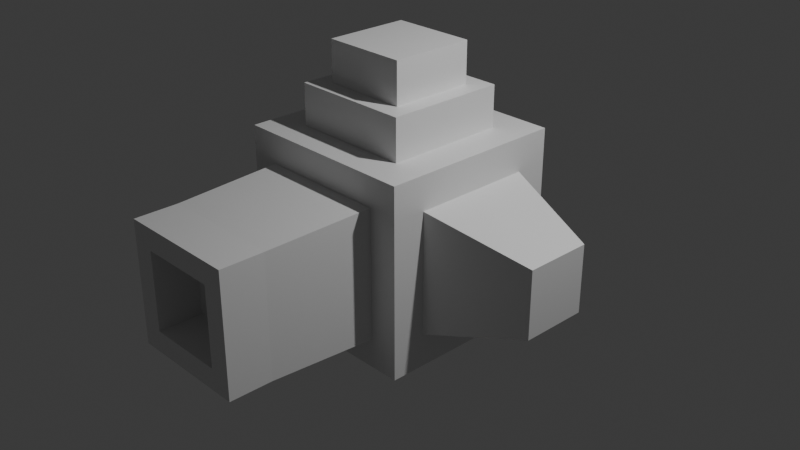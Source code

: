 # Source: insetting-blender.blend  (saved by Blender 4.0.36; exported with 4.5.12 LTS)
import bpy
from mathutils import Matrix  # noqa: F401  (used for matrix-valued properties, if any)

bpy.ops.wm.read_factory_settings(use_empty=True)
scene = bpy.context.scene
scene.name = 'Scene'

# ---- collections
col_collection = bpy.data.collections.new('Collection'); scene.collection.children.link(col_collection)

# ---- materials (node trees are filled in below, after node groups)
mat_material = bpy.data.materials.new('Material')
mat_material.alpha_threshold = 0.0
mat_material.use_transparent_shadow = False
mat_material.roughness = 0.5
mat_material.line_color = (0.0, 0.0, 0.0, 1.0)

# ---- material node trees
mat_material.use_nodes = True; mat_material.node_tree.nodes.clear()
_N = mat_material.node_tree.nodes; _L = mat_material.node_tree.links
n0 = _N.new('ShaderNodeOutputMaterial'); n0.name = 'Material Output'; n0.location = (300, 300)
n1 = _N.new('ShaderNodeBsdfPrincipled'); n1.name = 'Principled BSDF'; n1.location = (10, 300)
n1.inputs[3].default_value = 1.45
_L.new(n1.outputs[0], n0.inputs[0])
n0.is_active_output = True

# ---- world
world_world = bpy.data.worlds.new('World'); scene.world = world_world
world_world.use_nodes = True; world_world.node_tree.nodes.clear()
_N = world_world.node_tree.nodes; _L = world_world.node_tree.links
n0 = _N.new('ShaderNodeOutputWorld'); n0.name = 'World Output'; n0.location = (300, 300)
n1 = _N.new('ShaderNodeBackground'); n1.name = 'Background'; n1.location = (10, 300)
n1.inputs[0].default_value = (0.05088, 0.05088, 0.05088, 1.0)
_L.new(n1.outputs[0], n0.inputs[0])
n0.is_active_output = True
world_world.color = (0.05088, 0.05088, 0.05088)
world_world.use_sun_shadow = False
world_world.sun_shadow_jitter_overblur = 0.0

# ---- cameras
cam_camera = bpy.data.cameras.new('Camera')
cam_camera.clip_end = 100.0
cam_camera.ortho_scale = 7.314

# ---- lights
light_light = bpy.data.lights.new('Light', 'POINT')
light_light.transmission_factor = 0.0
light_light.use_soft_falloff = False
light_light.energy = 1000.0
light_light.shadow_soft_size = 0.1
light_light.shadow_maximum_resolution = 0.006
light_light.use_absolute_resolution = True

# ---- meshes
me_cube = bpy.data.meshes.new('Cube')
me_cube.from_pydata([(1.0, 0.6443, 0.6443), (1.0, 0.6443, -0.6443), (1.0, -0.6443, 0.6443), (1.0, -0.6443, -0.6443), (-1.0, 1.0, 1.0), (-1.0, 1.0, -1.0), (-0.6873, -1.0, 0.6873), (-0.6873, -1.0, -0.6873), (0.6428, -0.6428, 1.0), (-0.6428, -0.6428, 1.0), (0.6428, 0.6428, 1.0), (-0.6428, 0.6428, 1.0), (0.6428, -0.6428, 1.439), (-0.6428, -0.6428, 1.439), (0.6428, 0.6428, 1.439), (-0.6428, 0.6428, 1.439), (0.4509, -0.4509, 1.439), (-0.4509, -0.4509, 1.439), (0.4509, 0.4509, 1.439), (-0.4509, 0.4509, 1.439), (0.4509, -0.4509, 1.876), (-0.4509, -0.4509, 1.876), (0.4509, 0.4509, 1.876), (-0.4509, 0.4509, 1.876), (1.0, 1.0, 1.0), (1.0, 1.0, -1.0), (0.6873, -1.0, 0.6873), (0.6873, -1.0, -0.6873), (2.049, 0.3554, 0.3554), (2.049, 0.3554, -0.3554), (2.049, -0.3554, 0.3554), (2.049, -0.3554, -0.3554), (-1.0, -1.0, -1.0), (-1.0, -1.0, 1.0), (1.0, -1.0, 1.0), (1.0, -1.0, -1.0), (-1.0, -1.0, -1.0), (-1.0, -1.0, 1.0), (1.0, -1.0, 1.0), (1.0, -1.0, -1.0), (-0.4147, -2.144, -0.4147), (-0.4147, -2.144, 0.4147), (0.4147, -2.144, 0.4147), (0.4147, -2.144, -0.4147), (-0.6453, -2.144, -0.6453), (-0.6453, -2.144, 0.6453), (0.6453, -2.144, 0.6453), (0.6453, -2.144, -0.6453), (-0.6453, -2.605, -0.6453), (-0.6453, -2.605, 0.6453), (0.6453, -2.605, 0.6453), (0.6453, -2.605, -0.6453), (-0.4147, -2.605, -0.4147), (-0.4147, -2.605, 0.4147), (0.4147, -2.605, 0.4147), (0.4147, -2.605, -0.4147)], [], [(4, 33, 9, 11), (27, 26, 46, 47), (32, 33, 4, 5), (5, 25, 35, 32), (3, 1, 29, 31), (5, 4, 24, 25), (10, 11, 15, 14), (34, 24, 10, 8), (24, 4, 11, 10), (33, 34, 8, 9), (15, 13, 17, 19), (8, 10, 14, 12), (11, 9, 13, 15), (9, 8, 12, 13), (18, 19, 23, 22), (13, 12, 16, 17), (14, 15, 19, 18), (12, 14, 18, 16), (22, 23, 21, 20), (16, 18, 22, 20), (19, 17, 21, 23), (17, 16, 20, 21), (0, 1, 25, 24), (3, 2, 34, 35), (2, 0, 24, 34), (1, 3, 35, 25), (29, 28, 30, 31), (2, 3, 31, 30), (0, 2, 30, 28), (1, 0, 28, 29), (36, 37, 33, 32), (38, 39, 35, 34), (37, 38, 34, 33), (39, 36, 32, 35), (7, 6, 37, 36), (26, 27, 39, 38), (6, 26, 38, 37), (27, 7, 36, 39), (43, 42, 41, 40), (26, 6, 45, 46), (6, 7, 44, 45), (7, 27, 47, 44), (43, 40, 52, 55), (46, 45, 49, 50), (40, 41, 53, 52), (41, 42, 54, 53), (52, 53, 49, 48), (54, 55, 51, 50), (53, 54, 50, 49), (55, 52, 48, 51), (45, 44, 48, 49), (42, 43, 55, 54), (44, 47, 51, 48), (47, 46, 50, 51)])
_uv = me_cube.uv_layers.new(name='UVMap')
_uv.uv.foreach_set('vector', [0.625, 0.25, 0.625, 0.0, 0.625, 0.0, 0.625, 0.25, 0.3778, 0.7528, 0.6222, 0.7528, 0.6222, 0.7528, 0.3778, 0.7528, 0.375, 0.0, 0.625, 0.0, 0.625, 0.25, 0.375, 0.25, 0.125, 0.5, 0.375, 0.5, 0.375, 0.75, 0.125, 0.75, 0.375, 0.75, 0.375, 0.5, 0.375, 0.5, 0.375, 0.75, 0.375, 0.25, 0.625, 0.25, 0.625, 0.5, 0.375, 0.5, 0.625, 0.5, 0.625, 0.25, 0.625, 0.25, 0.625, 0.5, 0.625, 0.75, 0.625, 0.5, 0.625, 0.5, 0.625, 0.75, 0.625, 0.5, 0.625, 0.25, 0.625, 0.25, 0.625, 0.5, 0.625, 1.0, 0.625, 0.75, 0.625, 0.75, 0.625, 1.0, 0.625, 0.25, 0.625, 0.0, 0.625, 0.0, 0.625, 0.25, 0.625, 0.75, 0.625, 0.5, 0.625, 0.5, 0.625, 0.75, 0.625, 0.25, 0.625, 0.0, 0.625, 0.0, 0.625, 0.25, 0.625, 1.0, 0.625, 0.75, 0.625, 0.75, 0.625, 1.0, 0.625, 0.5, 0.625, 0.25, 0.625, 0.25, 0.625, 0.5, 0.625, 1.0, 0.625, 0.75, 0.625, 0.75, 0.625, 1.0, 0.625, 0.5, 0.625, 0.25, 0.625, 0.25, 0.625, 0.5, 0.625, 0.75, 0.625, 0.5, 0.625, 0.5, 0.625, 0.75, 0.625, 0.5, 0.875, 0.5, 0.875, 0.75, 0.625, 0.75, 0.625, 0.75, 0.625, 0.5, 0.625, 0.5, 0.625, 0.75, 0.625, 0.25, 0.625, 0.0, 0.625, 0.0, 0.625, 0.25, 0.625, 1.0, 0.625, 0.75, 0.625, 0.75, 0.625, 1.0, 0.625, 0.5, 0.375, 0.5, 0.375, 0.5, 0.625, 0.5, 0.375, 0.75, 0.625, 0.75, 0.625, 0.75, 0.375, 0.75, 0.625, 0.75, 0.625, 0.5, 0.625, 0.5, 0.625, 0.75, 0.375, 0.5, 0.375, 0.75, 0.375, 0.75, 0.375, 0.5, 0.375, 0.5, 0.625, 0.5, 0.625, 0.75, 0.375, 0.75, 0.625, 0.75, 0.375, 0.75, 0.375, 0.75, 0.625, 0.75, 0.625, 0.5, 0.625, 0.75, 0.625, 0.75, 0.625, 0.5, 0.375, 0.5, 0.625, 0.5, 0.625, 0.5, 0.375, 0.5, 0.0, 0.0, 0.0, 0.0, 0.0, 0.0, 0.0, 0.0, 0.0, 0.0, 0.0, 0.0, 0.0, 0.0, 0.0, 0.0, 0.625, 1.0, 0.625, 0.75, 0.625, 0.75, 0.625, 1.0, 0.375, 0.75, 0.375, 1.0, 0.375, 1.0, 0.375, 0.75, 0.3778, 0.9972, 0.6222, 0.9972, 0.625, 1.0, 0.375, 1.0, 0.6222, 0.7528, 0.3778, 0.7528, 0.375, 0.75, 0.625, 0.75, 0.6222, 0.9972, 0.6222, 0.7528, 0.625, 0.75, 0.625, 1.0, 0.3778, 0.7528, 0.3778, 0.9972, 0.375, 1.0, 0.375, 0.75, 0.4215, 0.7965, 0.5785, 0.7965, 0.5785, 0.9535, 0.4215, 0.9535, 0.6222, 0.7528, 0.6222, 0.9972, 0.6222, 0.9972, 0.6222, 0.7528, 0.6222, 0.9972, 0.3778, 0.9972, 0.3778, 0.9972, 0.6222, 0.9972, 0.3778, 0.9972, 0.3778, 0.7528, 0.3778, 0.7528, 0.3778, 0.9972, 0.4215, 0.7965, 0.4215, 0.9535, 0.4215, 0.9535, 0.4215, 0.7965, 0.6222, 0.7528, 0.6222, 0.9972, 0.6222, 0.9972, 0.6222, 0.7528, 0.4215, 0.9535, 0.5785, 0.9535, 0.5785, 0.9535, 0.4215, 0.9535, 0.5785, 0.9535, 0.5785, 0.7965, 0.5785, 0.7965, 0.5785, 0.9535, 0.4215, 0.9535, 0.5785, 0.9535, 0.6222, 0.9972, 0.3778, 0.9972, 0.5785, 0.7965, 0.4215, 0.7965, 0.3778, 0.7528, 0.6222, 0.7528, 0.5785, 0.9535, 0.5785, 0.7965, 0.6222, 0.7528, 0.6222, 0.9972, 0.4215, 0.7965, 0.4215, 0.9535, 0.3778, 0.9972, 0.3778, 0.7528, 0.6222, 0.9972, 0.3778, 0.9972, 0.3778, 0.9972, 0.6222, 0.9972, 0.5785, 0.7965, 0.4215, 0.7965, 0.4215, 0.7965, 0.5785, 0.7965, 0.3778, 0.9972, 0.3778, 0.7528, 0.3778, 0.7528, 0.3778, 0.9972, 0.3778, 0.7528, 0.6222, 0.7528, 0.6222, 0.7528, 0.3778, 0.7528])
me_cube.materials.append(mat_material)
me_cube.use_mirror_vertex_groups = False
me_cube.update()

# ---- objects
ob_cube = bpy.data.objects.new('Cube', me_cube)
ob_light = bpy.data.objects.new('Light', light_light)
ob_camera = bpy.data.objects.new('Camera', cam_camera)

# ---- transforms, parenting, visibility, modifiers, constraints
ob_cube.location = (0.0, 0.0, 0.0)
ob_cube.lock_rotations_4d = False
ob_cube.empty_display_type = 'ARROWS'
ob_cube.lineart.crease_threshold = 0.0
ob_light.location = (4.076, 1.005, 5.904)
ob_light.rotation_euler = (0.6503, 0.05522, 1.866)
ob_light.lock_rotations_4d = False
ob_light.empty_display_type = 'ARROWS'
ob_light.color = (0.0, 0.0, 0.0, 0.0)
ob_light.lineart.crease_threshold = 0.0
ob_camera.location = (7.359, -6.926, 4.958)
ob_camera.rotation_euler = (1.109, 0.0, 0.8149)
ob_camera.lock_rotations_4d = False
ob_camera.empty_display_type = 'ARROWS'
ob_camera.color = (0.0, 0.0, 0.0, 0.0)
ob_camera.display_type = 'WIRE'
ob_camera.lineart.crease_threshold = 0.0

# ---- collection membership
col_collection.objects.link(ob_cube)
col_collection.objects.link(ob_light)
col_collection.objects.link(ob_camera)

# ---- scene / render settings (as saved in the file)
scene.camera = ob_camera
scene.frame_start = 1; scene.frame_end = 250; scene.frame_set(1)
scene.render.engine = 'BLENDER_EEVEE_NEXT'
scene.cycles.sampling_pattern = 'TABULATED_SOBOL'
bpy.context.view_layer.update()
